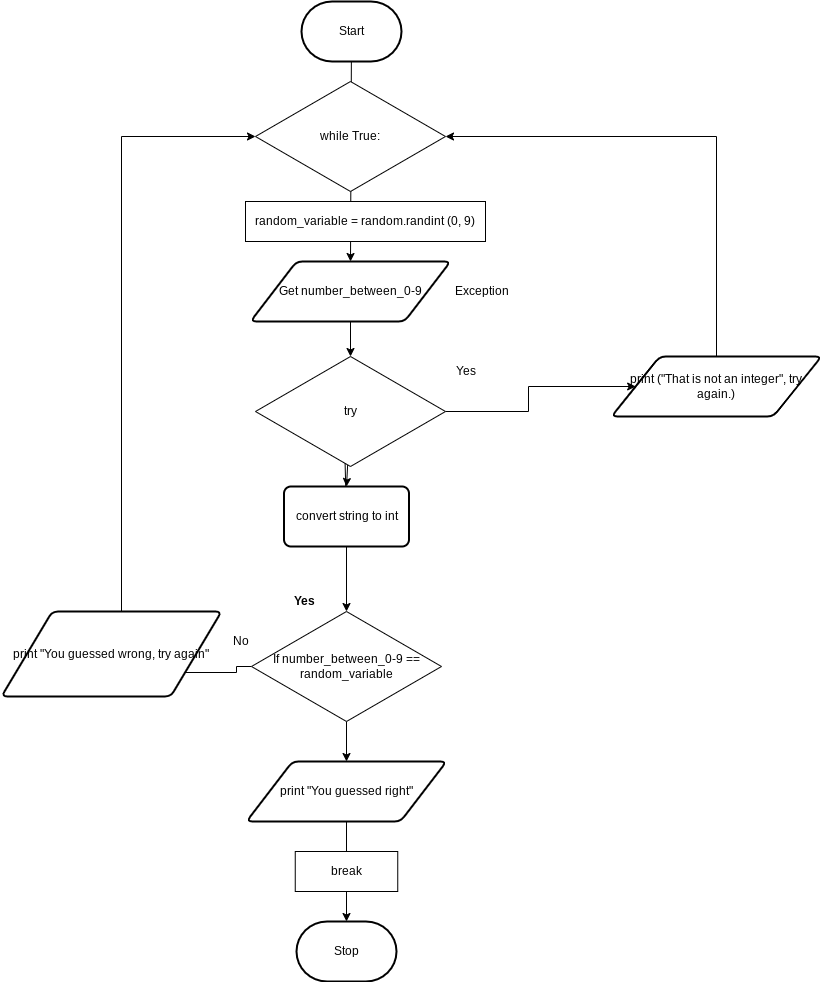

The diagram above was exported from draw.io. Its source (the exported page's mxGraphModel, read from the mxfile embedded in the PNG):
<mxGraphModel dx="1421" dy="336" grid="1" gridSize="10" guides="1" tooltips="1" connect="1" arrows="1" fold="1" page="1" pageScale="1" pageWidth="827" pageHeight="1169" math="0" shadow="0">
  <root>
    <mxCell id="0" />
    <mxCell id="1" parent="0" />
    <mxCell id="4" style="edgeStyle=none;html=1;entryX=0.5;entryY=0;entryDx=0;entryDy=0;" parent="1" source="2" target="3" edge="1">
      <mxGeometry relative="1" as="geometry" />
    </mxCell>
    <mxCell id="2" value="Start" style="strokeWidth=2;html=1;shape=mxgraph.flowchart.terminator;whiteSpace=wrap;" parent="1" vertex="1">
      <mxGeometry x="270" y="70" width="100" height="60" as="geometry" />
    </mxCell>
    <mxCell id="62" style="edgeStyle=orthogonalEdgeStyle;rounded=0;html=1;entryX=0.5;entryY=0;entryDx=0;entryDy=0;" edge="1" parent="1" source="3" target="25">
      <mxGeometry relative="1" as="geometry" />
    </mxCell>
    <mxCell id="3" value="Get number_between_0-9" style="shape=parallelogram;html=1;strokeWidth=2;perimeter=parallelogramPerimeter;whiteSpace=wrap;rounded=1;arcSize=12;size=0.23;" parent="1" vertex="1">
      <mxGeometry x="219" y="330" width="200" height="60" as="geometry" />
    </mxCell>
    <mxCell id="9" value="Stop" style="strokeWidth=2;html=1;shape=mxgraph.flowchart.terminator;whiteSpace=wrap;" parent="1" vertex="1">
      <mxGeometry x="265" y="990" width="100" height="60" as="geometry" />
    </mxCell>
    <mxCell id="21" style="edgeStyle=none;html=1;" parent="1" source="18" edge="1">
      <mxGeometry relative="1" as="geometry">
        <mxPoint x="312.5" y="490" as="targetPoint" />
      </mxGeometry>
    </mxCell>
    <mxCell id="39" style="edgeStyle=orthogonalEdgeStyle;rounded=0;html=1;" parent="1" source="18" target="37" edge="1">
      <mxGeometry relative="1" as="geometry" />
    </mxCell>
    <mxCell id="18" value="convert string to int" style="rounded=1;whiteSpace=wrap;html=1;absoluteArcSize=1;arcSize=14;strokeWidth=2;" parent="1" vertex="1">
      <mxGeometry x="252.5" y="555" width="125" height="60" as="geometry" />
    </mxCell>
    <mxCell id="26" style="edgeStyle=none;html=1;entryX=0.5;entryY=0;entryDx=0;entryDy=0;labelPosition=center;verticalLabelPosition=middle;align=center;verticalAlign=middle;" parent="1" source="25" target="18" edge="1">
      <mxGeometry relative="1" as="geometry" />
    </mxCell>
    <mxCell id="27" style="edgeStyle=orthogonalEdgeStyle;html=1;strokeColor=none;rounded=0;" parent="1" source="25" edge="1">
      <mxGeometry relative="1" as="geometry">
        <mxPoint x="500" y="335" as="targetPoint" />
      </mxGeometry>
    </mxCell>
    <mxCell id="61" style="edgeStyle=orthogonalEdgeStyle;rounded=0;html=1;" edge="1" parent="1" source="25" target="52">
      <mxGeometry relative="1" as="geometry" />
    </mxCell>
    <mxCell id="25" value="try" style="rhombus;whiteSpace=wrap;html=1;" parent="1" vertex="1">
      <mxGeometry x="224" y="425" width="190" height="110" as="geometry" />
    </mxCell>
    <mxCell id="33" value="Yes" style="text;html=1;resizable=0;autosize=1;align=center;verticalAlign=middle;points=[];fillColor=none;strokeColor=none;rounded=0;" parent="1" vertex="1">
      <mxGeometry x="414" y="430" width="40" height="20" as="geometry" />
    </mxCell>
    <mxCell id="34" value="Exception" style="text;html=1;resizable=0;autosize=1;align=center;verticalAlign=middle;points=[];fillColor=none;strokeColor=none;rounded=0;" parent="1" vertex="1">
      <mxGeometry x="415" y="350" width="70" height="20" as="geometry" />
    </mxCell>
    <mxCell id="48" style="edgeStyle=orthogonalEdgeStyle;rounded=0;html=1;entryX=0.5;entryY=0;entryDx=0;entryDy=0;" parent="1" source="37" edge="1">
      <mxGeometry relative="1" as="geometry">
        <mxPoint x="315" y="740" as="targetPoint" />
        <Array as="points">
          <mxPoint x="315" y="760" />
          <mxPoint x="315" y="760" />
        </Array>
      </mxGeometry>
    </mxCell>
    <mxCell id="54" style="edgeStyle=none;html=1;entryX=0.5;entryY=0;entryDx=0;entryDy=0;" edge="1" parent="1" source="37" target="51">
      <mxGeometry relative="1" as="geometry" />
    </mxCell>
    <mxCell id="57" style="edgeStyle=orthogonalEdgeStyle;rounded=0;html=1;entryX=0;entryY=0.75;entryDx=0;entryDy=0;" edge="1" parent="1" source="37" target="53">
      <mxGeometry relative="1" as="geometry" />
    </mxCell>
    <mxCell id="37" value="If number_between_0-9 == random_variable" style="rhombus;whiteSpace=wrap;html=1;" parent="1" vertex="1">
      <mxGeometry x="220" y="680" width="190" height="110" as="geometry" />
    </mxCell>
    <mxCell id="44" value="Yes" style="text;html=1;resizable=0;autosize=1;align=center;verticalAlign=middle;points=[];fillColor=none;strokeColor=none;rounded=0;fontStyle=1" parent="1" vertex="1">
      <mxGeometry x="252.5" y="660" width="40" height="20" as="geometry" />
    </mxCell>
    <mxCell id="45" value="No" style="text;html=1;resizable=0;autosize=1;align=center;verticalAlign=middle;points=[];fillColor=none;strokeColor=none;rounded=0;" parent="1" vertex="1">
      <mxGeometry x="194" y="700" width="30" height="20" as="geometry" />
    </mxCell>
    <mxCell id="55" style="edgeStyle=none;html=1;entryX=0.5;entryY=0;entryDx=0;entryDy=0;entryPerimeter=0;" edge="1" parent="1" source="51" target="9">
      <mxGeometry relative="1" as="geometry" />
    </mxCell>
    <mxCell id="51" value="print &quot;You guessed right&quot;" style="shape=parallelogram;html=1;strokeWidth=2;perimeter=parallelogramPerimeter;whiteSpace=wrap;rounded=1;arcSize=12;size=0.23;" parent="1" vertex="1">
      <mxGeometry x="215" y="830" width="200" height="60" as="geometry" />
    </mxCell>
    <mxCell id="66" style="edgeStyle=orthogonalEdgeStyle;rounded=0;html=1;entryX=1;entryY=0.5;entryDx=0;entryDy=0;" edge="1" parent="1" source="52" target="58">
      <mxGeometry relative="1" as="geometry">
        <Array as="points">
          <mxPoint x="685" y="205" />
        </Array>
      </mxGeometry>
    </mxCell>
    <mxCell id="52" value="print (&quot;That is not an integer&quot;, try again.)" style="shape=parallelogram;html=1;strokeWidth=2;perimeter=parallelogramPerimeter;whiteSpace=wrap;rounded=1;arcSize=12;size=0.23;" parent="1" vertex="1">
      <mxGeometry x="580" y="425" width="210" height="60" as="geometry" />
    </mxCell>
    <mxCell id="64" style="edgeStyle=orthogonalEdgeStyle;rounded=0;html=1;entryX=0;entryY=0.5;entryDx=0;entryDy=0;" edge="1" parent="1" source="53" target="58">
      <mxGeometry relative="1" as="geometry">
        <Array as="points">
          <mxPoint x="90" y="205" />
        </Array>
      </mxGeometry>
    </mxCell>
    <mxCell id="53" value="&lt;font style=&quot;font-size: 12px&quot;&gt;print &quot;You guessed wrong, try again&quot;&lt;/font&gt;" style="shape=parallelogram;html=1;strokeWidth=2;perimeter=parallelogramPerimeter;whiteSpace=wrap;rounded=1;arcSize=12;size=0.23;" parent="1" vertex="1">
      <mxGeometry x="-30" y="680" width="220" height="85" as="geometry" />
    </mxCell>
    <mxCell id="58" value="while True:" style="rhombus;whiteSpace=wrap;html=1;" vertex="1" parent="1">
      <mxGeometry x="224" y="150" width="190" height="110" as="geometry" />
    </mxCell>
    <mxCell id="59" value="break" style="rounded=0;whiteSpace=wrap;html=1;" vertex="1" parent="1">
      <mxGeometry x="263.75" y="920" width="102.5" height="40" as="geometry" />
    </mxCell>
    <mxCell id="67" value="random_variable = random.randint (0, 9)" style="rounded=0;whiteSpace=wrap;html=1;" vertex="1" parent="1">
      <mxGeometry x="214" y="270" width="240" height="40" as="geometry" />
    </mxCell>
  </root>
</mxGraphModel>